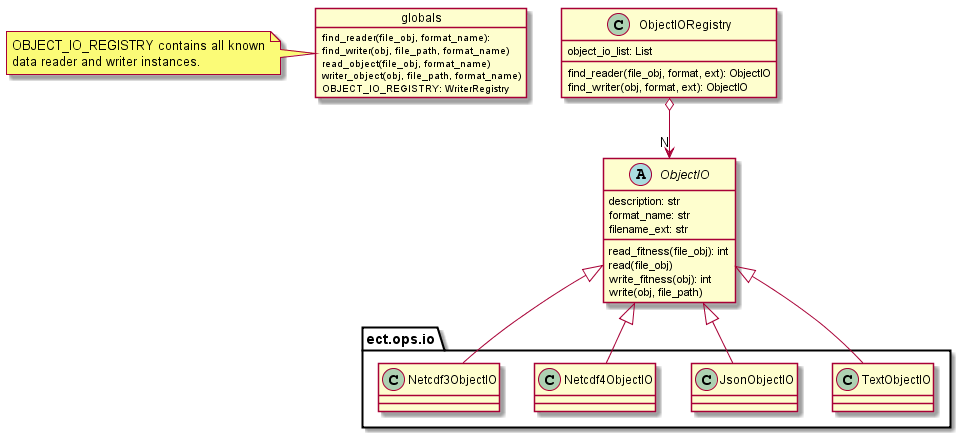

The diagram above was rendered by PlantUML. Its source (embedded in the PNG):
@startuml

class ObjectIORegistry {
    object_io_list: List
    find_reader(file_obj, format, ext): ObjectIO
    find_writer(obj, format, ext): ObjectIO
}

ObjectIORegistry o--> "N" ObjectIO

object globals {
    find_reader(file_obj, format_name):
    find_writer(obj, file_path, format_name)
    read_object(file_obj, format_name)
    writer_object(obj, file_path, format_name)
    OBJECT_IO_REGISTRY: WriterRegistry
}

note left of globals
OBJECT_IO_REGISTRY contains all known
data reader and writer instances.
end note

abstract class ObjectIO {
    description: str
    format_name: str
    filename_ext: str

    read_fitness(file_obj): int
    read(file_obj)
    write_fitness(obj): int
    write(obj, file_path)
}

class ect.ops.io.TextObjectIO extends ObjectIO {
}

class ect.ops.io.JsonObjectIO extends ObjectIO {
}

class ect.ops.io.Netcdf4ObjectIO extends ObjectIO {
}

class ect.ops.io.Netcdf3ObjectIO extends ObjectIO {
}


@enduml